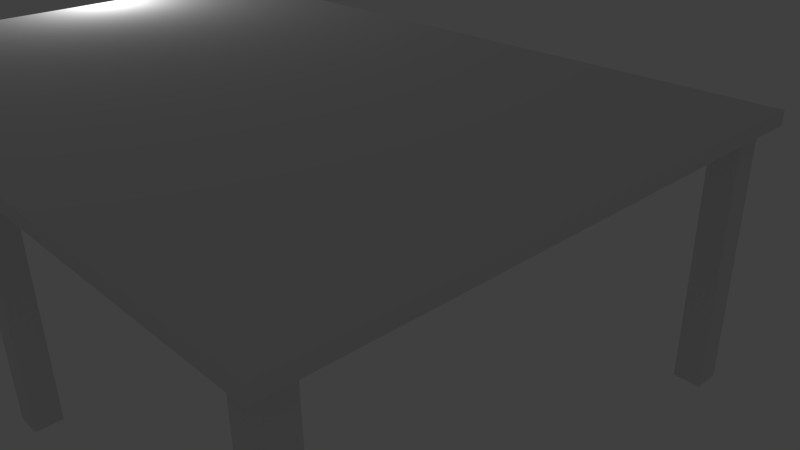 # Source: table.4.blend  (saved by Blender 2.76.0; exported with 4.5.12 LTS)
import bpy
from mathutils import Matrix  # noqa: F401  (used for matrix-valued properties, if any)

bpy.ops.wm.read_factory_settings(use_empty=True)
scene = bpy.context.scene
scene.name = 'Scene'

# ---- collections
col_collection_1 = bpy.data.collections.new('Collection 1'); scene.collection.children.link(col_collection_1)
col_collection_10 = bpy.data.collections.new('Collection 10'); scene.collection.children.link(col_collection_10)

# ---- materials (node trees are filled in below, after node groups)
mat_tablewoodmat = bpy.data.materials.new('TableWoodMat')
mat_tablewoodmat.alpha_threshold = 0.0
mat_tablewoodmat.use_transparent_shadow = False
mat_tablewoodmat.roughness = 0.5
mat_tablewoodmat.specular_intensity = 0.07987

# ---- material node trees

# ---- world
world_world = bpy.data.worlds.new('World'); scene.world = world_world
world_world.color = (0.05088, 0.05088, 0.05088)
world_world.use_sun_shadow = False
world_world.sun_shadow_jitter_overblur = 0.0
world_world.cycles.sampling_method = 'MANUAL'
world_world.cycles.sample_map_resolution = 256

# ---- cameras
cam_camera = bpy.data.cameras.new('Camera')
cam_camera.clip_end = 100.0
cam_camera.lens = 35.0
cam_camera.sensor_width = 32.0
cam_camera.sensor_height = 18.0
cam_camera.ortho_scale = 7.314
cam_camera.dof.focus_distance = 0.0
cam_camera.dof.aperture_fstop = 128.0

# ---- lights
light_lamp = bpy.data.lights.new('Lamp', 'POINT')
light_lamp.transmission_factor = 0.0
light_lamp.cutoff_distance = 30.0
light_lamp.energy = 100.0
light_lamp.shadow_buffer_clip_start = 1.001
light_lamp.shadow_soft_size = 0.1
light_lamp.shadow_maximum_resolution = 0.006
light_lamp.use_absolute_resolution = True
light_lamp.cycles.use_multiple_importance_sampling = False

# ---- meshes
me_cube = bpy.data.meshes.new('Cube')
me_cube.from_pydata([(-6.0, 4.0, 3.8), (6.0, 4.0, 3.8), (6.0, -4.0, 3.8), (-6.0, -4.0, 3.8), (-6.0, 4.0, 4.0), (6.0, 4.0, 4.0), (6.0, -4.0, 4.0), (-6.0, -4.0, 4.0), (-5.8, 3.8, 3.8), (5.8, 3.8, 3.8), (5.8, -3.8, 3.8), (-5.8, -3.8, 3.8), (-5.398, 3.4, 3.7), (-5.398, -3.8, 3.8), (-5.398, 3.8, 3.7), (-5.402, -4.0, 4.0), (-5.402, 4.0, 4.0), (-5.402, 4.0, 3.8), (-5.402, -4.0, 3.8), (-6.0, -3.4, 3.8), (6.0, -3.4, 3.8), (-6.0, -3.4, 4.0), (6.0, -3.4, 4.0), (-5.8, -3.4, 3.8), (5.8, -3.4, 3.8), (-5.402, 3.4, 4.0), (-5.402, -3.4, 4.0), (-6.0, 3.4, 3.8), (6.0, 3.4, 3.8), (-6.0, 3.4, 4.0), (6.0, 3.4, 4.0), (-5.8, 3.4, 3.8), (5.8, 3.4, 3.8), (-5.8, -3.4, 0.0), (-5.4, -3.4, 0.0), (-5.4, -3.8, 0.0), (-5.8, -3.8, 0.0), (5.4, -3.4, -4.768e-07), (5.8, -3.4, 0.0), (5.8, -3.8, 0.0), (5.4, -3.8, 0.0), (5.4, 3.8, 0.0), (5.8, 3.8, 0.0), (5.8, 3.4, 0.0), (5.4, 3.4, 0.0), (-5.8, 3.8, 0.0), (-5.4, 3.8, 0.0), (-5.4, 3.4, 0.0), (-5.8, 3.4, 0.0), (-5.8, 3.8, 3.7), (5.8, 3.8, 3.7), (5.8, -3.8, 3.7), (-5.8, -3.8, 3.7), (-5.398, 3.8, 3.8), (-5.398, -3.4, 3.7), (-5.398, -3.8, 3.7), (5.8, -3.4, 3.7), (-5.8, -3.4, 3.7), (5.8, 3.4, 3.7), (-5.8, 3.4, 3.7), (5.4, -3.8, 3.8), (5.4, -4.0, 4.0), (5.4, -4.0, 3.8), (5.4, 3.4, 3.7), (5.4, 3.8, 3.7), (5.4, -3.4, 3.7), (5.4, 3.8, 3.8), (5.4, -3.4, 4.0), (5.4, 3.4, 4.0), (5.4, 4.0, 3.8), (5.4, 4.0, 4.0), (5.4, -3.8, 3.7), (0.2008, -3.8, 3.8), (0.1992, -4.0, 4.0), (0.1992, -4.0, 3.8), (0.2008, 3.4, 3.7), (0.2008, 3.8, 3.7), (0.2008, -3.4, 3.7), (0.2008, 3.8, 3.8), (0.1992, -3.4, 4.0), (0.1992, 3.4, 4.0), (0.1992, 4.0, 3.8), (0.1992, 4.0, 4.0), (0.2008, -3.8, 3.7), (-0.1987, -3.8, 3.8), (-0.2013, -4.0, 4.0), (-0.2013, -4.0, 3.8), (-0.1987, 3.4, 3.7), (-0.1987, 3.8, 3.7), (-0.1987, -3.4, 3.7), (-0.1987, 3.8, 3.8), (-0.2013, -3.4, 4.0), (-0.2013, 3.4, 4.0), (-0.2013, 4.0, 3.8), (-0.2013, 4.0, 4.0), (-0.1987, -3.8, 3.7), (0.2008, 3.8, 0.0), (0.2008, 3.4, 0.0), (-0.1987, 3.4, 0.0), (-0.1987, 3.8, 0.0), (-0.1987, -3.4, 0.0), (0.2008, -3.4, 0.0), (-0.1987, -3.8, 0.0), (0.2008, -3.8, 0.0)], [], [(7, 15, 26, 21), (21, 26, 25, 29), (20, 22, 6, 2), (70, 5, 1, 69), (21, 19, 3, 7), (27, 0, 8, 31), (69, 1, 9, 66), (20, 2, 10, 24), (18, 15, 7, 3), (68, 30, 5, 70), (67, 22, 30, 68), (29, 25, 16, 4), (0, 17, 53, 8), (13, 11, 52, 55), (28, 20, 24, 32), (3, 19, 23, 11), (29, 27, 19, 21), (28, 30, 22, 20), (57, 59, 12, 54), (84, 13, 55, 95), (1, 5, 30, 28), (4, 0, 27, 29), (1, 28, 32, 9), (61, 6, 22, 67), (19, 27, 31, 23), (37, 38, 39, 40), (41, 42, 43, 44), (45, 46, 47, 48), (33, 34, 35, 36), (34, 54, 55, 35), (57, 54, 34, 33), (36, 52, 57, 33), (55, 52, 36, 35), (23, 31, 59, 57), (9, 32, 58, 50), (11, 23, 57, 52), (32, 24, 56, 58), (65, 63, 58, 56), (95, 55, 54, 89), (24, 10, 51, 56), (31, 8, 49, 59), (66, 9, 50, 64), (86, 18, 13, 84), (4, 16, 17, 0), (18, 3, 11, 13), (8, 53, 14, 49), (86, 85, 15, 18), (2, 6, 61, 62), (2, 62, 60, 10), (78, 66, 64, 76), (77, 75, 63, 65), (73, 61, 67, 79), (10, 60, 71, 51), (79, 67, 68, 80), (80, 68, 70, 82), (81, 69, 66, 78), (76, 64, 63, 75), (82, 70, 69, 81), (45, 49, 14, 46), (48, 59, 49, 45), (48, 47, 12, 59), (14, 12, 47, 46), (38, 56, 51, 39), (65, 56, 38, 37), (39, 51, 71, 40), (37, 40, 71, 65), (42, 50, 58, 43), (41, 64, 50, 42), (44, 63, 64, 41), (44, 43, 58, 63), (94, 82, 81, 93), (87, 88, 99, 98), (93, 81, 78, 90), (92, 80, 82, 94), (91, 79, 80, 92), (85, 73, 79, 91), (89, 87, 75, 77), (90, 78, 76, 88), (62, 61, 73, 74), (62, 74, 72, 60), (71, 83, 77, 65), (60, 72, 83, 71), (53, 90, 88, 14), (54, 12, 87, 89), (15, 85, 91, 26), (26, 91, 92, 25), (25, 92, 94, 16), (17, 93, 90, 53), (14, 88, 87, 12), (16, 94, 93, 17), (74, 73, 85, 86), (74, 86, 84, 72), (83, 95, 102, 103), (72, 84, 95, 83), (99, 96, 97, 98), (75, 87, 98, 97), (88, 76, 96, 99), (76, 75, 97, 96), (103, 102, 100, 101), (77, 83, 103, 101), (89, 77, 101, 100), (95, 89, 100, 102)])
_uv = me_cube.uv_layers.new(name='UVMap')
_uv.uv.foreach_set('vector', [0.005584, -1.006, 0.07525, -1.006, 0.07525, -0.9362, 0.005584, -0.9362, 0.005584, -0.9362, 0.07525, -0.9362, 0.07525, -0.144, 0.005581, -0.144, 0.9935, 0.9682, 0.9937, 0.9914, 0.9226, 0.9926, 0.9222, 0.969, 1.334, 0.8135, 1.404, 0.8135, 1.404, 0.8368, 1.334, 0.8368, 0.07718, 0.9331, 0.07706, 0.9563, 0.005581, 0.9558, 0.005923, 0.9321, 0.8496, 0.9567, 0.9211, 0.9558, 0.8979, 0.9799, 0.8495, 0.9801, 1.334, 0.8368, 1.404, 0.8368, 1.38, 0.8601, 1.334, 0.8601, 0.9935, 0.9682, 0.9222, 0.969, 0.9453, 0.9449, 0.9937, 0.9449, 0.07525, 0.9078, 0.07525, 0.9311, 0.005581, 0.9311, 0.005581, 0.9078, 1.334, -0.144, 1.404, -0.144, 1.404, -0.07407, 1.334, -0.07407, 1.334, -0.9362, 1.404, -0.9362, 1.404, -0.144, 1.334, -0.144, 0.005581, -0.144, 0.07525, -0.144, 0.07525, -0.07408, 0.005581, -0.07408, 0.005581, 0.8368, 0.07525, 0.8368, 0.07572, 0.8601, 0.02888, 0.8601, 0.07572, 0.8845, 0.02888, 0.8845, 0.02888, 0.8728, 0.07572, 0.8728, 1.766, 0.9684, 0.9935, 0.9682, 0.9937, 0.9449, 1.766, 0.9451, 0.005581, 0.9558, 0.07706, 0.9563, 0.07729, 0.9797, 0.02884, 0.9798, 0.8495, 0.9335, 0.8496, 0.9567, 0.07706, 0.9563, 0.07718, 0.9331, 1.766, 0.9684, 1.766, 0.9917, 0.9937, 0.9914, 0.9935, 0.9682, 0.005581, 0.7658, 0.005582, -0.02642, 0.05242, -0.02642, 0.05242, 0.7658, 0.6815, 0.8845, 0.07572, 0.8845, 0.07572, 0.8728, 0.6815, 0.8728, 1.838, 0.9689, 1.837, 0.9926, 1.766, 0.9917, 1.766, 0.9684, 0.9206, 0.9321, 0.9211, 0.9558, 0.8496, 0.9567, 0.8495, 0.9335, 1.838, 0.9689, 1.766, 0.9684, 1.766, 0.9451, 1.814, 0.9449, 1.334, -1.006, 1.404, -1.006, 1.404, -0.9362, 1.334, -0.9362, 0.07706, 0.9563, 0.8496, 0.9567, 0.8495, 0.9801, 0.07729, 0.9797, 1.406, 0.3591, 1.452, 0.3591, 1.452, 0.4057, 1.406, 0.4057, 1.405, 0.4068, 1.405, 0.4534, 1.358, 0.4534, 1.358, 0.4068, 1.451, -0.1419, 1.451, -0.09525, 1.405, -0.09525, 1.405, -0.1419, 1.405, 0.3591, 1.405, 0.4057, 1.358, 0.4057, 1.358, 0.3591, 1.545, -0.07302, 1.545, 0.3581, 1.498, 0.3581, 1.498, -0.073, 1.405, 0.3581, 1.358, 0.3581, 1.358, -0.073, 1.405, -0.073, 1.452, -0.073, 1.452, 0.3581, 1.405, 0.3581, 1.405, -0.073, 1.498, 0.3581, 1.452, 0.3581, 1.452, -0.073, 1.498, -0.073, 0.07729, 0.9797, 0.8495, 0.9801, 0.8494, 0.9928, 0.07729, 0.9924, 1.814, 0.9449, 1.766, 0.9451, 1.766, 0.9324, 1.814, 0.9327, 0.02884, 0.9798, 0.07729, 0.9797, 0.07729, 0.9924, 0.02872, 0.992, 1.766, 0.9451, 0.9937, 0.9449, 0.9938, 0.9321, 1.766, 0.9324, 1.31, 0.7658, 1.31, -0.02642, 1.357, -0.02642, 1.357, 0.7658, 0.6582, 0.8124, 0.05242, 0.8124, 0.05242, 0.7658, 0.6582, 0.7658, 0.9937, 0.9449, 0.9453, 0.9449, 0.9451, 0.9328, 0.9938, 0.9321, 0.8495, 0.9801, 0.8979, 0.9799, 0.8981, 0.9921, 0.8494, 0.9928, 1.334, 0.8601, 1.38, 0.8601, 1.38, 0.8717, 1.334, 0.8717, 0.6812, 0.9078, 0.07525, 0.9078, 0.07572, 0.8845, 0.6815, 0.8845, 0.005581, 0.8135, 0.07525, 0.8135, 0.07525, 0.8368, 0.005581, 0.8368, 0.07525, 0.9078, 0.005581, 0.9078, 0.02888, 0.8845, 0.07572, 0.8845, 0.02888, 0.8601, 0.07572, 0.8601, 0.07572, 0.8718, 0.02888, 0.8718, 0.6812, 0.9078, 0.6812, 0.9311, 0.07525, 0.9311, 0.07525, 0.9078, 1.404, 0.9078, 1.404, 0.9311, 1.334, 0.9311, 1.334, 0.9078, 1.404, 0.9078, 1.334, 0.9078, 1.334, 0.8845, 1.38, 0.8845, 0.728, 0.8601, 1.334, 0.8601, 1.334, 0.8717, 0.728, 0.8717, 0.7047, 0.7658, 0.7047, -0.02642, 1.31, -0.02642, 1.31, 0.7658, 0.7278, -1.006, 1.334, -1.006, 1.334, -0.9362, 0.7278, -0.9362, 1.38, 0.8845, 1.334, 0.8845, 1.334, 0.8728, 1.38, 0.8728, 0.7278, -0.9362, 1.334, -0.9362, 1.334, -0.144, 0.7278, -0.144, 0.7278, -0.144, 1.334, -0.144, 1.334, -0.07407, 0.7278, -0.07408, 0.7278, 0.8368, 1.334, 0.8368, 1.334, 0.8601, 0.728, 0.8601, 0.7047, -0.07302, 1.31, -0.07302, 1.31, -0.02642, 0.7047, -0.02642, 0.7278, 0.8135, 1.334, 0.8135, 1.334, 0.8368, 0.7278, 0.8368, 1.498, -1.006, 1.498, -0.575, 1.451, -0.575, 1.452, -1.006, 1.545, -1.006, 1.545, -0.5751, 1.498, -0.575, 1.498, -1.006, 1.545, -1.006, 1.591, -1.006, 1.592, -0.5751, 1.545, -0.5751, 1.451, -0.575, 1.405, -0.5751, 1.405, -1.006, 1.452, -1.006, 1.686, -0.07302, 1.686, 0.3581, 1.639, 0.3581, 1.639, -0.07302, 1.732, 0.3581, 1.686, 0.3581, 1.686, -0.07302, 1.732, -0.07302, 1.639, -0.07302, 1.639, 0.3581, 1.593, 0.3581, 1.593, -0.07302, 1.546, -0.07302, 1.593, -0.07302, 1.593, 0.3581, 1.546, 0.3581, 1.498, -0.574, 1.498, -0.1429, 1.451, -0.1429, 1.451, -0.574, 1.545, -0.574, 1.545, -0.1429, 1.498, -0.1429, 1.498, -0.574, 1.591, -0.574, 1.591, -0.1429, 1.545, -0.1429, 1.545, -0.574, 1.405, -0.574, 1.451, -0.574, 1.451, -0.1429, 1.405, -0.1429, 0.6812, 0.8135, 0.7278, 0.8135, 0.7278, 0.8368, 0.6812, 0.8368, 1.778, -0.1429, 1.732, -0.1429, 1.732, -0.574, 1.778, -0.574, 0.6812, 0.8368, 0.7278, 0.8368, 0.728, 0.8601, 0.6815, 0.8601, 0.6812, -0.144, 0.7278, -0.144, 0.7278, -0.07408, 0.6812, -0.07408, 0.6812, -0.9362, 0.7278, -0.9362, 0.7278, -0.144, 0.6812, -0.144, 0.6812, -1.006, 0.7278, -1.006, 0.7278, -0.9362, 0.6812, -0.9362, 0.6582, 0.7658, 0.6582, -0.02642, 0.7047, -0.02642, 0.7047, 0.7658, 0.6815, 0.8601, 0.728, 0.8601, 0.728, 0.8717, 0.6815, 0.8717, 1.334, 0.9078, 1.334, 0.9311, 0.7278, 0.9311, 0.7278, 0.9078, 1.334, 0.9078, 0.7278, 0.9078, 0.728, 0.8845, 1.334, 0.8845, 1.31, 0.8124, 0.7047, 0.8124, 0.7047, 0.7658, 1.31, 0.7658, 1.334, 0.8845, 0.728, 0.8845, 0.728, 0.8728, 1.334, 0.8728, 0.07572, 0.8601, 0.6815, 0.8601, 0.6815, 0.8717, 0.07572, 0.8718, 0.05242, 0.7658, 0.05242, -0.02642, 0.6582, -0.02642, 0.6582, 0.7658, 0.07525, -1.006, 0.6812, -1.006, 0.6812, -0.9362, 0.07525, -0.9362, 0.07525, -0.9362, 0.6812, -0.9362, 0.6812, -0.144, 0.07525, -0.144, 0.07525, -0.144, 0.6812, -0.144, 0.6812, -0.07408, 0.07525, -0.07408, 0.07525, 0.8368, 0.6812, 0.8368, 0.6815, 0.8601, 0.07572, 0.8601, 0.05242, -0.07302, 0.6582, -0.07302, 0.6582, -0.02642, 0.05242, -0.02642, 0.07525, 0.8135, 0.6812, 0.8135, 0.6812, 0.8368, 0.07525, 0.8368, 0.7278, 0.9078, 0.7278, 0.9311, 0.6812, 0.9311, 0.6812, 0.9078, 0.7278, 0.9078, 0.6812, 0.9078, 0.6815, 0.8845, 0.728, 0.8845, 1.686, -0.5751, 1.639, -0.5751, 1.639, -1.006, 1.686, -1.006, 0.728, 0.8845, 0.6815, 0.8845, 0.6815, 0.8728, 0.728, 0.8728, 1.499, -0.1419, 1.499, -0.09532, 1.452, -0.09532, 1.452, -0.1419, 1.639, -0.1429, 1.592, -0.1429, 1.592, -0.574, 1.639, -0.574, 1.732, -0.1429, 1.685, -0.1429, 1.685, -0.574, 1.732, -0.574, 1.685, -0.1429, 1.639, -0.1429, 1.639, -0.574, 1.685, -0.574, 1.406, 0.4533, 1.406, 0.4068, 1.452, 0.4068, 1.452, 0.4533, 1.732, -0.5751, 1.686, -0.5751, 1.686, -1.006, 1.732, -1.006, 1.779, -0.5751, 1.732, -0.5751, 1.732, -1.006, 1.779, -1.006, 1.639, -0.5751, 1.593, -0.5751, 1.593, -1.006, 1.639, -1.006])
me_cube.materials.append(mat_tablewoodmat)
me_cube.use_remesh_preserve_volume = False
me_cube.use_remesh_preserve_attributes = False
me_cube.use_mirror_vertex_groups = False
me_cube.update()

# ---- objects
ob_cube = bpy.data.objects.new('Cube', me_cube)
ob_lamp = bpy.data.objects.new('Lamp', light_lamp)
ob_camera = bpy.data.objects.new('Camera', cam_camera)

# ---- transforms, parenting, visibility, modifiers, constraints
ob_cube.location = (0.0, 0.0, 0.0)
ob_cube.scale = (1.0, 1.0, 1.0)
ob_cube.lock_rotations_4d = False
ob_cube.empty_display_type = 'ARROWS'
ob_cube.lineart.crease_threshold = 0.0
ob_lamp.location = (-6.029, 1.005, 5.022)
ob_lamp.rotation_euler = (0.6503, 0.05522, 1.866)
ob_lamp.lock_rotations_4d = False
ob_lamp.empty_display_type = 'ARROWS'
ob_lamp.color = (0.0, 0.0, 0.0, 0.0)
ob_lamp.lineart.crease_threshold = 0.0
ob_camera.location = (10.27, -6.508, 7.599)
ob_camera.rotation_euler = (1.109, 0.01082, 0.8149)
ob_camera.lock_rotations_4d = False
ob_camera.empty_display_type = 'ARROWS'
ob_camera.color = (0.0, 0.0, 0.0, 0.0)
ob_camera.display_type = 'WIRE'
ob_camera.lineart.crease_threshold = 0.0

# ---- collection membership
col_collection_1.objects.link(ob_cube)
col_collection_10.objects.link(ob_lamp)
col_collection_10.objects.link(ob_camera)

# ---- scene / render settings (as saved in the file)
scene.camera = ob_camera
scene.frame_start = 1; scene.frame_end = 250; scene.frame_set(0)
scene.render.engine = 'BLENDER_EEVEE_NEXT'
scene.render.resolution_percentage = 50
scene.render.dither_intensity = 0.0
scene.cycles.use_denoising = False
scene.cycles.samples = 10
scene.cycles.sampling_pattern = 'TABULATED_SOBOL'
scene.cycles.light_sampling_threshold = 0.0
scene.cycles.use_adaptive_sampling = False
scene.cycles.use_light_tree = False
scene.cycles.blur_glossy = 0.0
scene.cycles.pixel_filter_type = 'GAUSSIAN'
scene.cycles.sample_clamp_indirect = 0.0
scene.view_settings.view_transform = 'Standard'
bpy.context.view_layer.update()
